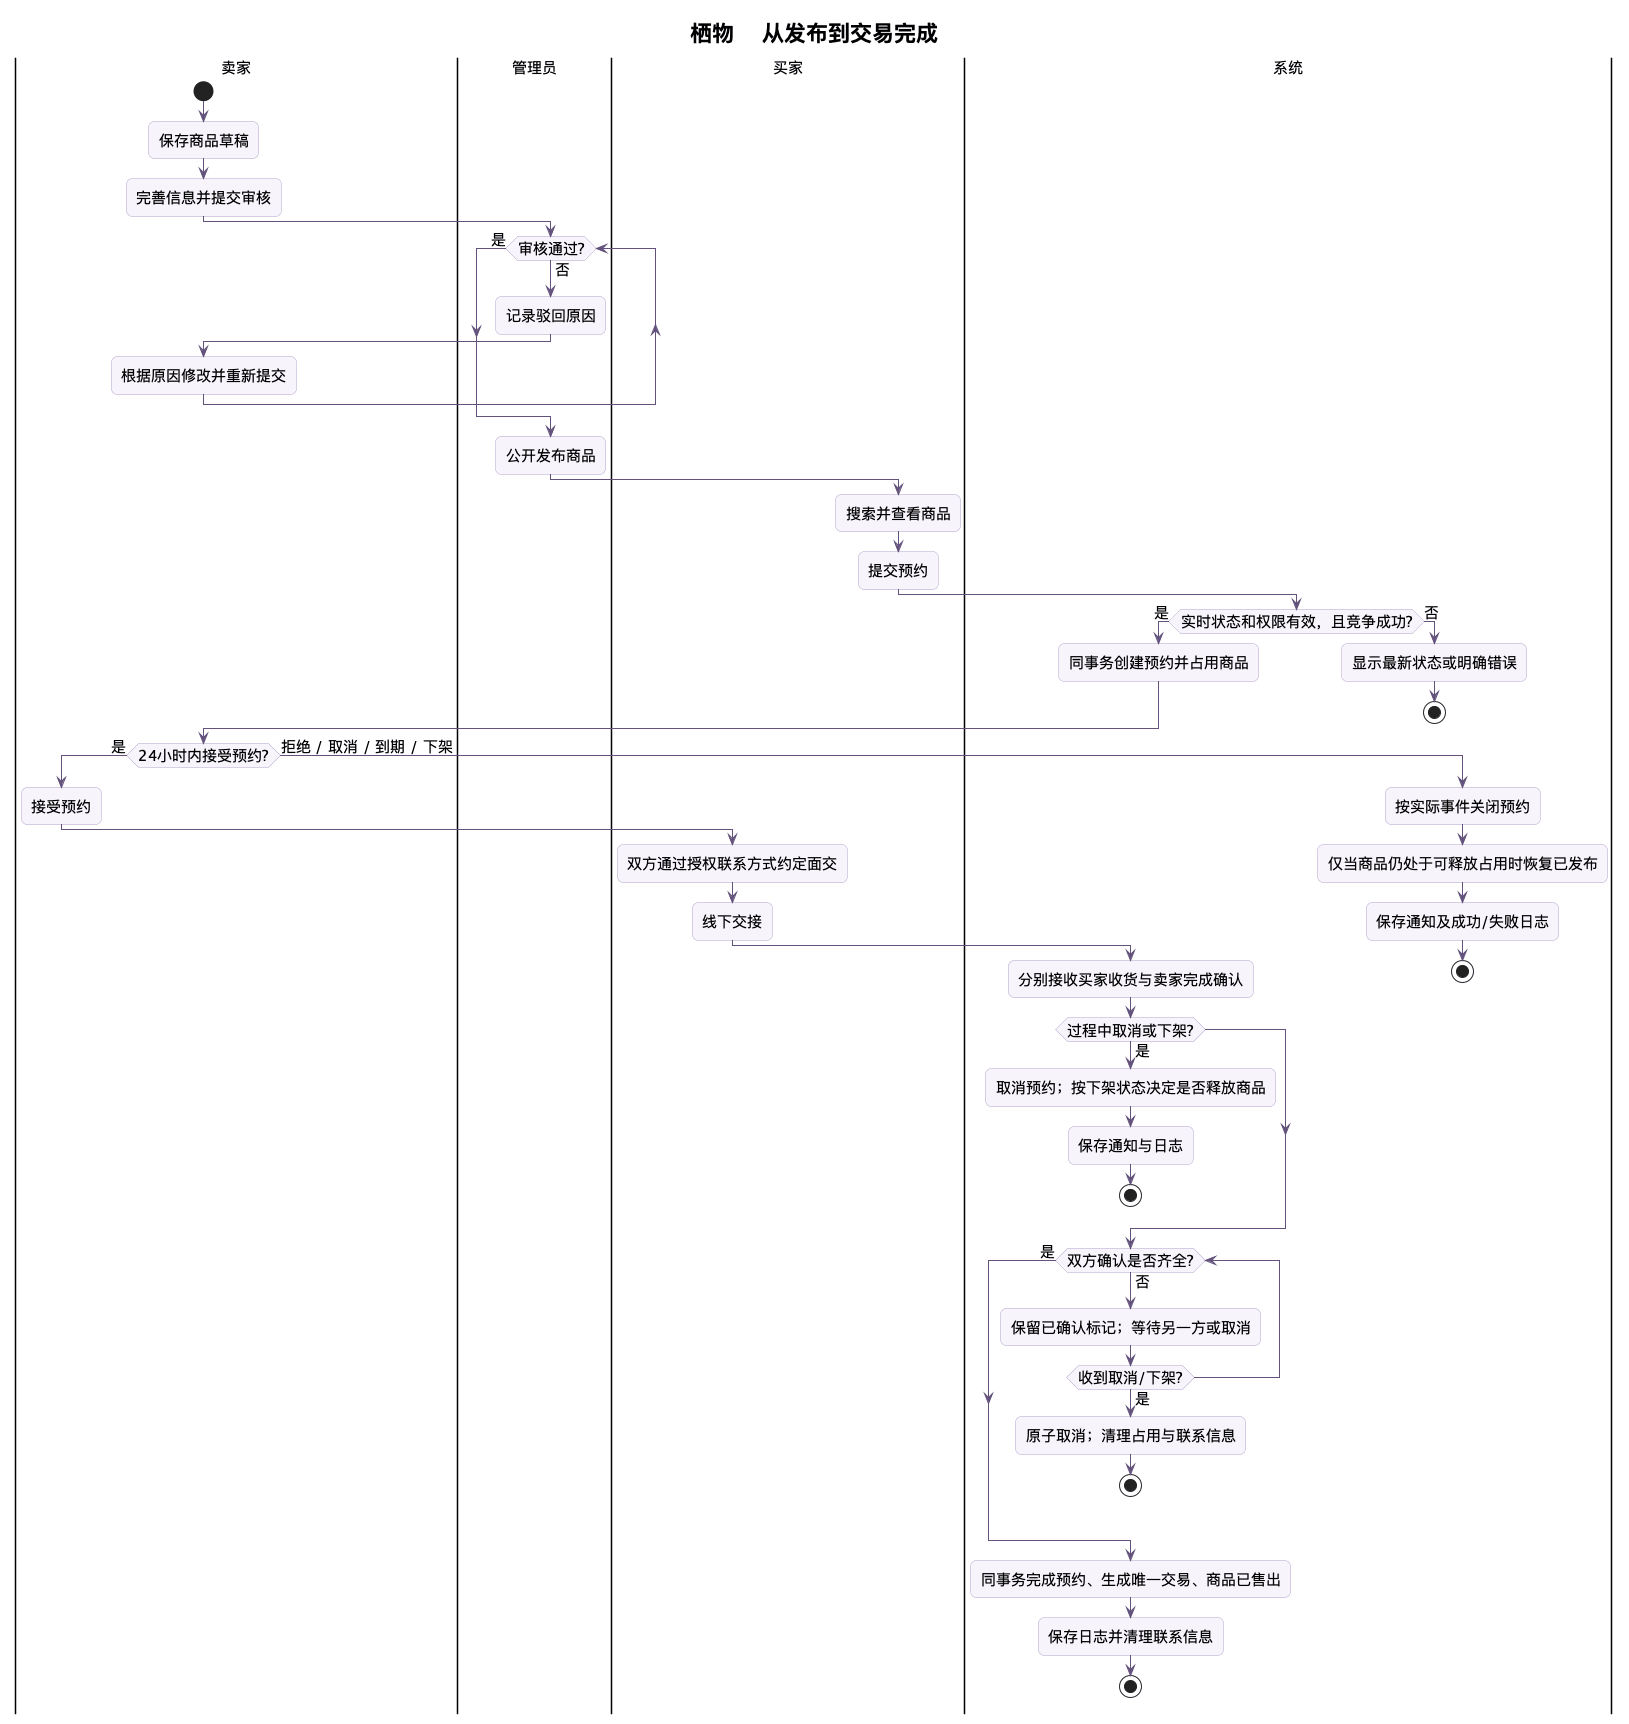

The diagram above was rendered by PlantUML. Its source (embedded in the PNG):
@startuml
skinparam backgroundColor #FFFFFF
skinparam defaultFontName "Noto Sans CJK SC"
skinparam defaultFontSize 15
skinparam shadowing false
skinparam roundcorner 12
skinparam ArrowColor #63527B
skinparam classBackgroundColor #F7F4FC
skinparam classBorderColor #B3A3CB
skinparam componentBackgroundColor #F7F4FC
skinparam componentBorderColor #B3A3CB
skinparam stateBackgroundColor #F7F4FC
skinparam stateBorderColor #B3A3CB
skinparam activityBackgroundColor #F7F4FC
skinparam activityBorderColor #B3A3CB
skinparam sequenceParticipantBackgroundColor #F7F4FC
skinparam sequenceLifeLineBorderColor #C4BBCF
skinparam NoteBackgroundColor #FFF8E7
skinparam NoteBorderColor #D9C69A
skinparam titleFontSize 22
hide empty members
title 栖物 · 从发布到交易完成
|卖家|
start
:保存商品草稿;
:完善信息并提交审核;
|管理员|
while (审核通过?) is (否)
  :记录驳回原因;
  |卖家|
  :根据原因修改并重新提交;
  |管理员|
endwhile (是)
:公开发布商品;
|买家|
:搜索并查看商品;
:提交预约;
|系统|
if (实时状态和权限有效，且竞争成功?) then (是)
  :同事务创建预约并占用商品;
else (否)
  :显示最新状态或明确错误;
  stop
endif
|卖家|
if (24小时内接受预约?) then (是)
  :接受预约;
  |买家|
  :双方通过授权联系方式约定面交;
  :线下交接;
  |系统|
  :分别接收买家收货与卖家完成确认;
  if (过程中取消或下架?) then (是)
    :取消预约；按下架状态决定是否释放商品;
    :保存通知与日志;
    stop
  endif
  while (双方确认是否齐全?) is (否)
    :保留已确认标记；等待另一方或取消;
    if (收到取消/下架?) then (是)
      :原子取消；清理占用与联系信息;
      stop
    endif
  endwhile (是)
  :同事务完成预约、生成唯一交易、商品已售出;
  :保存日志并清理联系信息;
  stop
else (拒绝 / 取消 / 到期 / 下架)
  |系统|
  :按实际事件关闭预约;
  :仅当商品仍处于可释放占用时恢复已发布;
  :保存通知及成功/失败日志;
  stop
endif

@enduml